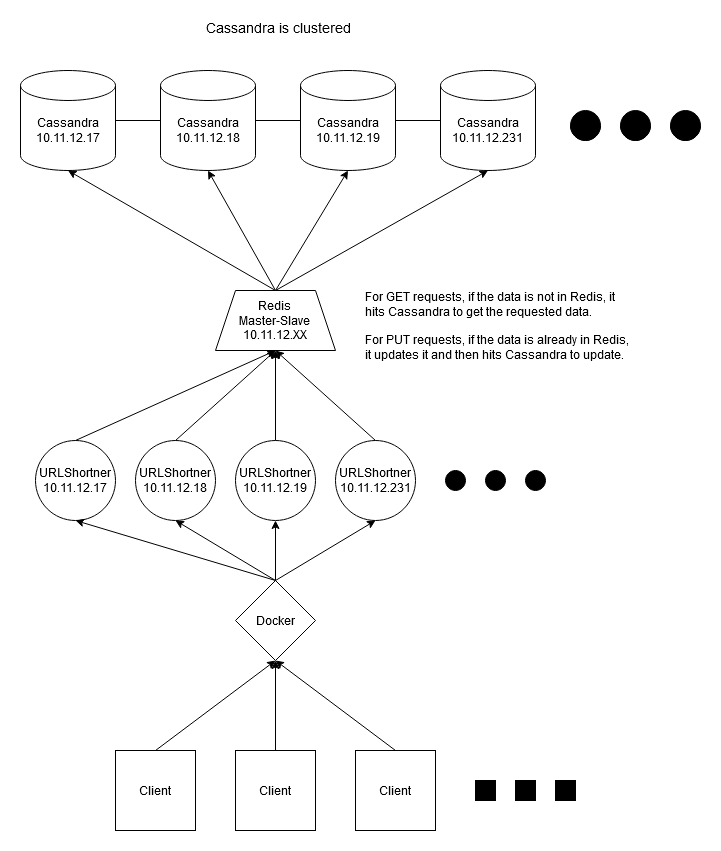

The diagram above was exported from draw.io. Its source (the exported page's mxGraphModel, read from the mxfile embedded in the PNG):
<mxGraphModel dx="2272" dy="763" grid="1" gridSize="10" guides="1" tooltips="1" connect="1" arrows="1" fold="1" page="1" pageScale="1" pageWidth="850" pageHeight="1100" math="0" shadow="0">
  <root>
    <mxCell id="0" />
    <mxCell id="1" parent="0" />
    <mxCell id="mudxzx-hYylRllM2qYR_-1" value="" style="whiteSpace=wrap;html=1;aspect=fixed;" vertex="1" parent="1">
      <mxGeometry x="160" y="1390" width="80" height="80" as="geometry" />
    </mxCell>
    <mxCell id="mudxzx-hYylRllM2qYR_-2" value="Client" style="text;html=1;strokeColor=none;fillColor=none;align=center;verticalAlign=middle;whiteSpace=wrap;rounded=0;" vertex="1" parent="1">
      <mxGeometry x="180" y="1420" width="40" height="20" as="geometry" />
    </mxCell>
    <mxCell id="mudxzx-hYylRllM2qYR_-3" value="" style="rhombus;whiteSpace=wrap;html=1;" vertex="1" parent="1">
      <mxGeometry x="160" y="1220" width="80" height="80" as="geometry" />
    </mxCell>
    <mxCell id="mudxzx-hYylRllM2qYR_-4" value="Docker" style="text;html=1;strokeColor=none;fillColor=none;align=center;verticalAlign=middle;whiteSpace=wrap;rounded=0;" vertex="1" parent="1">
      <mxGeometry x="180" y="1250" width="40" height="20" as="geometry" />
    </mxCell>
    <mxCell id="mudxzx-hYylRllM2qYR_-5" value="" style="endArrow=classic;html=1;entryX=0.5;entryY=1;entryDx=0;entryDy=0;" edge="1" parent="1" target="mudxzx-hYylRllM2qYR_-3">
      <mxGeometry width="50" height="50" relative="1" as="geometry">
        <mxPoint x="200" y="1390" as="sourcePoint" />
        <mxPoint x="225" y="1160" as="targetPoint" />
      </mxGeometry>
    </mxCell>
    <mxCell id="mudxzx-hYylRllM2qYR_-6" value="&lt;div&gt;URLShortner&lt;/div&gt;10.11.12.18" style="ellipse;whiteSpace=wrap;html=1;aspect=fixed;" vertex="1" parent="1">
      <mxGeometry x="60" y="1080" width="80" height="80" as="geometry" />
    </mxCell>
    <mxCell id="mudxzx-hYylRllM2qYR_-7" value="&lt;div&gt;URLShortner&lt;/div&gt;&lt;div&gt;10.11.12.17&lt;br&gt;&lt;/div&gt;" style="ellipse;whiteSpace=wrap;html=1;aspect=fixed;" vertex="1" parent="1">
      <mxGeometry x="-40" y="1080" width="80" height="80" as="geometry" />
    </mxCell>
    <mxCell id="mudxzx-hYylRllM2qYR_-8" value="&lt;div&gt;URLShortner&lt;/div&gt;10.11.12.19" style="ellipse;whiteSpace=wrap;html=1;aspect=fixed;" vertex="1" parent="1">
      <mxGeometry x="160" y="1080" width="80" height="80" as="geometry" />
    </mxCell>
    <mxCell id="mudxzx-hYylRllM2qYR_-9" value="&lt;div&gt;URLShortner&lt;/div&gt;10.11.12.231" style="ellipse;whiteSpace=wrap;html=1;aspect=fixed;" vertex="1" parent="1">
      <mxGeometry x="260" y="1080" width="80" height="80" as="geometry" />
    </mxCell>
    <mxCell id="mudxzx-hYylRllM2qYR_-10" value="" style="ellipse;whiteSpace=wrap;html=1;aspect=fixed;fillColor=#000000;" vertex="1" parent="1">
      <mxGeometry x="370" y="1110" width="20" height="20" as="geometry" />
    </mxCell>
    <mxCell id="mudxzx-hYylRllM2qYR_-11" value="" style="ellipse;whiteSpace=wrap;html=1;aspect=fixed;fillColor=#000000;" vertex="1" parent="1">
      <mxGeometry x="410" y="1110" width="20" height="20" as="geometry" />
    </mxCell>
    <mxCell id="mudxzx-hYylRllM2qYR_-12" value="" style="ellipse;whiteSpace=wrap;html=1;aspect=fixed;fillColor=#000000;" vertex="1" parent="1">
      <mxGeometry x="450" y="1110" width="20" height="20" as="geometry" />
    </mxCell>
    <mxCell id="mudxzx-hYylRllM2qYR_-13" value="" style="whiteSpace=wrap;html=1;aspect=fixed;" vertex="1" parent="1">
      <mxGeometry x="280" y="1390" width="80" height="80" as="geometry" />
    </mxCell>
    <mxCell id="mudxzx-hYylRllM2qYR_-14" value="Client" style="text;html=1;strokeColor=none;fillColor=none;align=center;verticalAlign=middle;whiteSpace=wrap;rounded=0;" vertex="1" parent="1">
      <mxGeometry x="300" y="1420" width="40" height="20" as="geometry" />
    </mxCell>
    <mxCell id="mudxzx-hYylRllM2qYR_-15" value="" style="whiteSpace=wrap;html=1;aspect=fixed;" vertex="1" parent="1">
      <mxGeometry x="40" y="1390" width="80" height="80" as="geometry" />
    </mxCell>
    <mxCell id="mudxzx-hYylRllM2qYR_-16" value="Client" style="text;html=1;strokeColor=none;fillColor=none;align=center;verticalAlign=middle;whiteSpace=wrap;rounded=0;" vertex="1" parent="1">
      <mxGeometry x="60" y="1420" width="40" height="20" as="geometry" />
    </mxCell>
    <mxCell id="mudxzx-hYylRllM2qYR_-17" value="v" style="whiteSpace=wrap;html=1;aspect=fixed;fillColor=#000000;" vertex="1" parent="1">
      <mxGeometry x="400" y="1420" width="20" height="20" as="geometry" />
    </mxCell>
    <mxCell id="mudxzx-hYylRllM2qYR_-18" value="v" style="whiteSpace=wrap;html=1;aspect=fixed;fillColor=#000000;" vertex="1" parent="1">
      <mxGeometry x="440" y="1420" width="20" height="20" as="geometry" />
    </mxCell>
    <mxCell id="mudxzx-hYylRllM2qYR_-19" value="v" style="whiteSpace=wrap;html=1;aspect=fixed;fillColor=#000000;" vertex="1" parent="1">
      <mxGeometry x="480" y="1420" width="20" height="20" as="geometry" />
    </mxCell>
    <mxCell id="mudxzx-hYylRllM2qYR_-20" value="" style="endArrow=classic;html=1;exitX=0.5;exitY=0;exitDx=0;exitDy=0;entryX=0.5;entryY=1;entryDx=0;entryDy=0;" edge="1" parent="1" source="mudxzx-hYylRllM2qYR_-15" target="mudxzx-hYylRllM2qYR_-3">
      <mxGeometry width="50" height="50" relative="1" as="geometry">
        <mxPoint x="200" y="1260" as="sourcePoint" />
        <mxPoint x="250" y="1210" as="targetPoint" />
      </mxGeometry>
    </mxCell>
    <mxCell id="mudxzx-hYylRllM2qYR_-21" value="" style="endArrow=classic;html=1;exitX=0.5;exitY=0;exitDx=0;exitDy=0;entryX=0.5;entryY=1;entryDx=0;entryDy=0;" edge="1" parent="1" source="mudxzx-hYylRllM2qYR_-13" target="mudxzx-hYylRllM2qYR_-3">
      <mxGeometry width="50" height="50" relative="1" as="geometry">
        <mxPoint x="200" y="1260" as="sourcePoint" />
        <mxPoint x="250" y="1210" as="targetPoint" />
      </mxGeometry>
    </mxCell>
    <mxCell id="mudxzx-hYylRllM2qYR_-22" value="" style="endArrow=classic;html=1;entryX=0.5;entryY=1;entryDx=0;entryDy=0;exitX=0.5;exitY=0;exitDx=0;exitDy=0;" edge="1" parent="1" source="mudxzx-hYylRllM2qYR_-3" target="mudxzx-hYylRllM2qYR_-7">
      <mxGeometry width="50" height="50" relative="1" as="geometry">
        <mxPoint x="200" y="1260" as="sourcePoint" />
        <mxPoint x="250" y="1210" as="targetPoint" />
      </mxGeometry>
    </mxCell>
    <mxCell id="mudxzx-hYylRllM2qYR_-23" value="" style="endArrow=classic;html=1;entryX=0.5;entryY=1;entryDx=0;entryDy=0;" edge="1" parent="1" target="mudxzx-hYylRllM2qYR_-6">
      <mxGeometry width="50" height="50" relative="1" as="geometry">
        <mxPoint x="200" y="1220" as="sourcePoint" />
        <mxPoint x="250" y="1210" as="targetPoint" />
      </mxGeometry>
    </mxCell>
    <mxCell id="mudxzx-hYylRllM2qYR_-24" value="" style="endArrow=classic;html=1;entryX=0.5;entryY=1;entryDx=0;entryDy=0;" edge="1" parent="1" target="mudxzx-hYylRllM2qYR_-8">
      <mxGeometry width="50" height="50" relative="1" as="geometry">
        <mxPoint x="200" y="1220" as="sourcePoint" />
        <mxPoint x="250" y="1210" as="targetPoint" />
      </mxGeometry>
    </mxCell>
    <mxCell id="mudxzx-hYylRllM2qYR_-25" value="" style="endArrow=classic;html=1;exitX=0.5;exitY=0;exitDx=0;exitDy=0;entryX=0.5;entryY=1;entryDx=0;entryDy=0;" edge="1" parent="1" source="mudxzx-hYylRllM2qYR_-3" target="mudxzx-hYylRllM2qYR_-9">
      <mxGeometry width="50" height="50" relative="1" as="geometry">
        <mxPoint x="200" y="1260" as="sourcePoint" />
        <mxPoint x="250" y="1210" as="targetPoint" />
      </mxGeometry>
    </mxCell>
    <mxCell id="mudxzx-hYylRllM2qYR_-78" value="" style="shape=cylinder3;whiteSpace=wrap;html=1;boundedLbl=1;backgroundOutline=1;size=15;fillColor=#FFFFFF;" vertex="1" parent="1">
      <mxGeometry x="-55" y="710" width="95" height="100" as="geometry" />
    </mxCell>
    <mxCell id="mudxzx-hYylRllM2qYR_-79" value="" style="shape=cylinder3;whiteSpace=wrap;html=1;boundedLbl=1;backgroundOutline=1;size=15;fillColor=#FFFFFF;" vertex="1" parent="1">
      <mxGeometry x="85" y="710" width="95" height="100" as="geometry" />
    </mxCell>
    <mxCell id="mudxzx-hYylRllM2qYR_-80" value="" style="shape=cylinder3;whiteSpace=wrap;html=1;boundedLbl=1;backgroundOutline=1;size=15;fillColor=#FFFFFF;" vertex="1" parent="1">
      <mxGeometry x="225" y="710" width="95" height="100" as="geometry" />
    </mxCell>
    <mxCell id="mudxzx-hYylRllM2qYR_-81" value="" style="shape=cylinder3;whiteSpace=wrap;html=1;boundedLbl=1;backgroundOutline=1;size=15;fillColor=#FFFFFF;" vertex="1" parent="1">
      <mxGeometry x="365" y="710" width="95" height="100" as="geometry" />
    </mxCell>
    <mxCell id="mudxzx-hYylRllM2qYR_-82" value="" style="endArrow=classic;html=1;exitX=0.5;exitY=0;exitDx=0;exitDy=0;entryX=0.5;entryY=1;entryDx=0;entryDy=0;entryPerimeter=0;" edge="1" parent="1" source="mudxzx-hYylRllM2qYR_-91" target="mudxzx-hYylRllM2qYR_-78">
      <mxGeometry width="50" height="50" relative="1" as="geometry">
        <mxPoint x="-27.5" y="890" as="sourcePoint" />
        <mxPoint x="22.5" y="830" as="targetPoint" />
      </mxGeometry>
    </mxCell>
    <mxCell id="mudxzx-hYylRllM2qYR_-83" value="" style="endArrow=classic;html=1;exitX=0.5;exitY=0;exitDx=0;exitDy=0;entryX=0.5;entryY=1;entryDx=0;entryDy=0;entryPerimeter=0;" edge="1" parent="1" source="mudxzx-hYylRllM2qYR_-91" target="mudxzx-hYylRllM2qYR_-79">
      <mxGeometry width="50" height="50" relative="1" as="geometry">
        <mxPoint x="112.5" y="890" as="sourcePoint" />
        <mxPoint x="172.5" y="820" as="targetPoint" />
      </mxGeometry>
    </mxCell>
    <mxCell id="mudxzx-hYylRllM2qYR_-84" value="" style="endArrow=classic;html=1;exitX=0.5;exitY=0;exitDx=0;exitDy=0;entryX=0.5;entryY=1;entryDx=0;entryDy=0;entryPerimeter=0;" edge="1" parent="1" source="mudxzx-hYylRllM2qYR_-91" target="mudxzx-hYylRllM2qYR_-80">
      <mxGeometry width="50" height="50" relative="1" as="geometry">
        <mxPoint x="252.5" y="890" as="sourcePoint" />
        <mxPoint x="292.5" y="820" as="targetPoint" />
      </mxGeometry>
    </mxCell>
    <mxCell id="mudxzx-hYylRllM2qYR_-85" value="" style="endArrow=classic;html=1;exitX=0.5;exitY=0;exitDx=0;exitDy=0;entryX=0.5;entryY=1;entryDx=0;entryDy=0;entryPerimeter=0;" edge="1" parent="1" source="mudxzx-hYylRllM2qYR_-91" target="mudxzx-hYylRllM2qYR_-81">
      <mxGeometry width="50" height="50" relative="1" as="geometry">
        <mxPoint x="392.5" y="890" as="sourcePoint" />
        <mxPoint x="442.5" y="820" as="targetPoint" />
      </mxGeometry>
    </mxCell>
    <mxCell id="mudxzx-hYylRllM2qYR_-87" value="&lt;div&gt;Cassandra&lt;/div&gt;10.11.12.19" style="text;html=1;strokeColor=none;fillColor=none;align=center;verticalAlign=middle;whiteSpace=wrap;rounded=0;" vertex="1" parent="1">
      <mxGeometry x="227.5" y="760" width="90" height="20" as="geometry" />
    </mxCell>
    <mxCell id="mudxzx-hYylRllM2qYR_-88" value="&lt;div&gt;Cassandra&lt;/div&gt;10.11.12.18" style="text;html=1;strokeColor=none;fillColor=none;align=center;verticalAlign=middle;whiteSpace=wrap;rounded=0;" vertex="1" parent="1">
      <mxGeometry x="87.5" y="760" width="90" height="20" as="geometry" />
    </mxCell>
    <mxCell id="mudxzx-hYylRllM2qYR_-89" value="&lt;div&gt;Cassandra&lt;/div&gt;10.11.12.17" style="text;html=1;strokeColor=none;fillColor=none;align=center;verticalAlign=middle;whiteSpace=wrap;rounded=0;" vertex="1" parent="1">
      <mxGeometry x="-52.5" y="760" width="90" height="20" as="geometry" />
    </mxCell>
    <mxCell id="mudxzx-hYylRllM2qYR_-90" value="&lt;div&gt;Cassandra&lt;/div&gt;&lt;div&gt;10.11.12.231&lt;br&gt;&lt;/div&gt;" style="text;html=1;strokeColor=none;fillColor=none;align=center;verticalAlign=middle;whiteSpace=wrap;rounded=0;" vertex="1" parent="1">
      <mxGeometry x="367.5" y="760" width="90" height="20" as="geometry" />
    </mxCell>
    <mxCell id="mudxzx-hYylRllM2qYR_-91" value="&lt;div&gt;Redis&lt;/div&gt;&lt;div&gt;Master-Slave&lt;br&gt;&lt;/div&gt;&lt;div&gt;10.11.12.XX&lt;br&gt;&lt;/div&gt;" style="shape=trapezoid;perimeter=trapezoidPerimeter;whiteSpace=wrap;html=1;fixedSize=1;" vertex="1" parent="1">
      <mxGeometry x="140" y="930" width="120" height="60" as="geometry" />
    </mxCell>
    <mxCell id="mudxzx-hYylRllM2qYR_-92" value="" style="endArrow=classic;html=1;exitX=0.5;exitY=0;exitDx=0;exitDy=0;entryX=0.5;entryY=1;entryDx=0;entryDy=0;" edge="1" parent="1" source="mudxzx-hYylRllM2qYR_-7" target="mudxzx-hYylRllM2qYR_-91">
      <mxGeometry width="50" height="50" relative="1" as="geometry">
        <mxPoint x="260" y="990" as="sourcePoint" />
        <mxPoint x="310" y="940" as="targetPoint" />
      </mxGeometry>
    </mxCell>
    <mxCell id="mudxzx-hYylRllM2qYR_-93" value="" style="endArrow=classic;html=1;exitX=0.5;exitY=0;exitDx=0;exitDy=0;entryX=0.5;entryY=1;entryDx=0;entryDy=0;" edge="1" parent="1" source="mudxzx-hYylRllM2qYR_-6" target="mudxzx-hYylRllM2qYR_-91">
      <mxGeometry width="50" height="50" relative="1" as="geometry">
        <mxPoint x="260" y="990" as="sourcePoint" />
        <mxPoint x="310" y="940" as="targetPoint" />
      </mxGeometry>
    </mxCell>
    <mxCell id="mudxzx-hYylRllM2qYR_-94" value="" style="endArrow=classic;html=1;exitX=0.5;exitY=0;exitDx=0;exitDy=0;entryX=0.5;entryY=1;entryDx=0;entryDy=0;" edge="1" parent="1" source="mudxzx-hYylRllM2qYR_-8" target="mudxzx-hYylRllM2qYR_-91">
      <mxGeometry width="50" height="50" relative="1" as="geometry">
        <mxPoint x="260" y="990" as="sourcePoint" />
        <mxPoint x="310" y="940" as="targetPoint" />
      </mxGeometry>
    </mxCell>
    <mxCell id="mudxzx-hYylRllM2qYR_-95" value="" style="endArrow=classic;html=1;exitX=0.5;exitY=0;exitDx=0;exitDy=0;entryX=0.5;entryY=1;entryDx=0;entryDy=0;" edge="1" parent="1" source="mudxzx-hYylRllM2qYR_-9" target="mudxzx-hYylRllM2qYR_-91">
      <mxGeometry width="50" height="50" relative="1" as="geometry">
        <mxPoint x="260" y="990" as="sourcePoint" />
        <mxPoint x="310" y="940" as="targetPoint" />
      </mxGeometry>
    </mxCell>
    <mxCell id="mudxzx-hYylRllM2qYR_-96" value="" style="endArrow=none;html=1;entryX=1;entryY=0.5;entryDx=0;entryDy=0;exitX=0;exitY=0.5;exitDx=0;exitDy=0;entryPerimeter=0;exitPerimeter=0;" edge="1" parent="1" source="mudxzx-hYylRllM2qYR_-79" target="mudxzx-hYylRllM2qYR_-78">
      <mxGeometry width="50" height="50" relative="1" as="geometry">
        <mxPoint x="260" y="930" as="sourcePoint" />
        <mxPoint x="310" y="880" as="targetPoint" />
      </mxGeometry>
    </mxCell>
    <mxCell id="mudxzx-hYylRllM2qYR_-97" value="" style="endArrow=none;html=1;exitX=1;exitY=0.5;exitDx=0;exitDy=0;exitPerimeter=0;entryX=0;entryY=0.5;entryDx=0;entryDy=0;entryPerimeter=0;" edge="1" parent="1" source="mudxzx-hYylRllM2qYR_-79" target="mudxzx-hYylRllM2qYR_-80">
      <mxGeometry width="50" height="50" relative="1" as="geometry">
        <mxPoint x="260" y="930" as="sourcePoint" />
        <mxPoint x="220" y="750" as="targetPoint" />
      </mxGeometry>
    </mxCell>
    <mxCell id="mudxzx-hYylRllM2qYR_-98" value="" style="endArrow=none;html=1;exitX=1;exitY=0.5;exitDx=0;exitDy=0;exitPerimeter=0;entryX=0;entryY=0.5;entryDx=0;entryDy=0;entryPerimeter=0;" edge="1" parent="1" source="mudxzx-hYylRllM2qYR_-80" target="mudxzx-hYylRllM2qYR_-81">
      <mxGeometry width="50" height="50" relative="1" as="geometry">
        <mxPoint x="260" y="930" as="sourcePoint" />
        <mxPoint x="310" y="880" as="targetPoint" />
      </mxGeometry>
    </mxCell>
    <mxCell id="mudxzx-hYylRllM2qYR_-99" value="" style="shape=cylinder3;whiteSpace=wrap;html=1;boundedLbl=1;backgroundOutline=1;size=15;fillColor=#000000;" vertex="1" parent="1">
      <mxGeometry x="495" y="750" width="30" height="30" as="geometry" />
    </mxCell>
    <mxCell id="mudxzx-hYylRllM2qYR_-100" value="" style="shape=cylinder3;whiteSpace=wrap;html=1;boundedLbl=1;backgroundOutline=1;size=15;fillColor=#000000;" vertex="1" parent="1">
      <mxGeometry x="545" y="750" width="30" height="30" as="geometry" />
    </mxCell>
    <mxCell id="mudxzx-hYylRllM2qYR_-101" value="" style="shape=cylinder3;whiteSpace=wrap;html=1;boundedLbl=1;backgroundOutline=1;size=15;fillColor=#000000;" vertex="1" parent="1">
      <mxGeometry x="595" y="750" width="30" height="30" as="geometry" />
    </mxCell>
    <mxCell id="mudxzx-hYylRllM2qYR_-103" value="&lt;font style=&quot;font-size: 14px&quot;&gt;Cassandra is clustered&lt;/font&gt;" style="text;html=1;strokeColor=none;fillColor=none;spacing=5;spacingTop=-20;whiteSpace=wrap;overflow=hidden;rounded=0;" vertex="1" parent="1">
      <mxGeometry x="125.5" y="670" width="190" height="120" as="geometry" />
    </mxCell>
    <mxCell id="mudxzx-hYylRllM2qYR_-104" value="&lt;div&gt;&lt;font style=&quot;font-size: 12px&quot;&gt;For GET requests, if the data is not in Redis, it hits Cassandra to get the requested data.&lt;/font&gt;&lt;/div&gt;&lt;div&gt;&lt;font style=&quot;font-size: 12px&quot;&gt;&lt;br&gt;&lt;/font&gt;&lt;/div&gt;&lt;div&gt;&lt;font style=&quot;font-size: 12px&quot;&gt;For PUT requests, if the data is already in Redis, it updates it and then hits Cassandra to update.&lt;br&gt;&lt;/font&gt;&lt;/div&gt;" style="text;html=1;strokeColor=none;fillColor=none;spacing=5;spacingTop=-20;whiteSpace=wrap;overflow=hidden;rounded=0;" vertex="1" parent="1">
      <mxGeometry x="285" y="940" width="280" height="120" as="geometry" />
    </mxCell>
  </root>
</mxGraphModel>